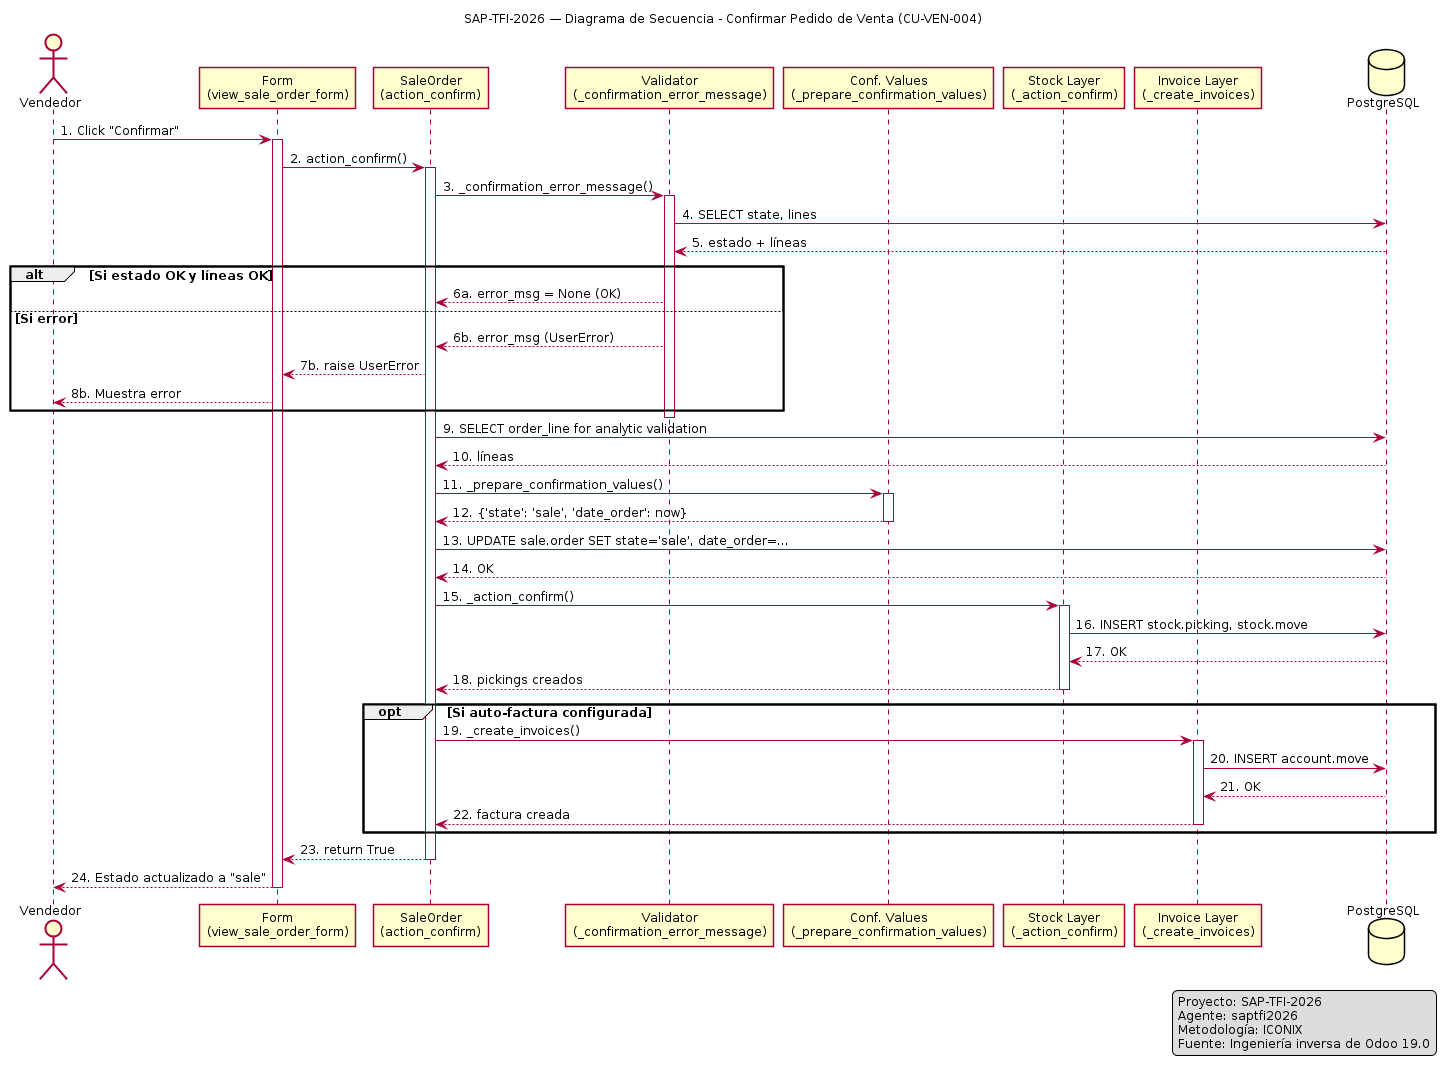

The diagram above was rendered by PlantUML. Its source (embedded in the PNG):
@startuml D-SEC-VEN-004 — Diagrama de Secuencia: Confirmar Pedido

title SAP-TFI-2026 — Diagrama de Secuencia - Confirmar Pedido de Venta (CU-VEN-004)

skinparam shadowing false
skinparam handwritten false
skinparam defaultFontName Arial
skinparam defaultFontSize 12
skinparam linetype ortho
skinparam backgroundColor white

actor "Vendedor" as V
participant "Form\n(view_sale_order_form)" as Form
participant "SaleOrder\n(action_confirm)" as SO
participant "Validator\n(_confirmation_error_message)" as Val
participant "Conf. Values\n(_prepare_confirmation_values)" as CV
participant "Stock Layer\n(_action_confirm)" as Stock
participant "Invoice Layer\n(_create_invoices)" as Inv
database "PostgreSQL" as DB

V -> Form : 1. Click "Confirmar"
activate Form

Form -> SO : 2. action_confirm()
activate SO

SO -> Val : 3. _confirmation_error_message()
activate Val
Val -> DB : 4. SELECT state, lines
DB --> Val : 5. estado + líneas
alt Si estado OK y líneas OK
    Val --> SO : 6a. error_msg = None (OK)
else Si error
    Val --> SO : 6b. error_msg (UserError)
    SO --> Form : 7b. raise UserError
    Form --> V : 8b. Muestra error
end
deactivate Val

SO -> DB : 9. SELECT order_line for analytic validation
DB --> SO : 10. líneas

SO -> CV : 11. _prepare_confirmation_values()
activate CV
CV --> SO : 12. {'state': 'sale', 'date_order': now}
deactivate CV

SO -> DB : 13. UPDATE sale.order SET state='sale', date_order=...
DB --> SO : 14. OK

SO -> Stock : 15. _action_confirm()
activate Stock
Stock -> DB : 16. INSERT stock.picking, stock.move
DB --> Stock : 17. OK
Stock --> SO : 18. pickings creados
deactivate Stock

opt Si auto-factura configurada
    SO -> Inv : 19. _create_invoices()
    activate Inv
    Inv -> DB : 20. INSERT account.move
    DB --> Inv : 21. OK
    Inv --> SO : 22. factura creada
    deactivate Inv
end

SO --> Form : 23. return True
deactivate SO

Form --> V : 24. Estado actualizado a "sale"
deactivate Form

legend right
Proyecto: SAP-TFI-2026
Agente: saptfi2026
Metodología: ICONIX
Fuente: Ingeniería inversa de Odoo 19.0
endlegend

@enduml